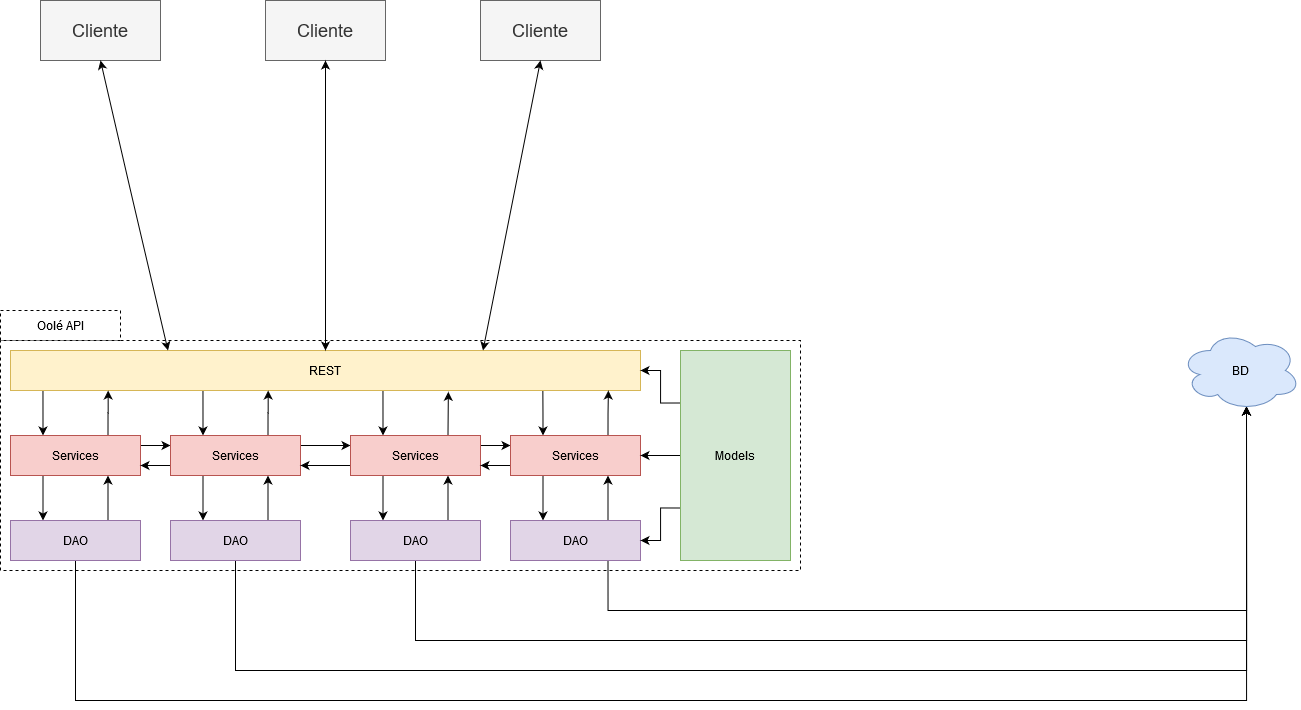

The diagram above was exported from draw.io. Its source (the exported page's mxGraphModel, read from the mxfile embedded in the PNG):
<mxGraphModel dx="1899" dy="1056" grid="1" gridSize="10" guides="1" tooltips="1" connect="1" arrows="1" fold="1" page="1" pageScale="1" pageWidth="827" pageHeight="1169" background="#ffffff" math="0" shadow="0">
  <root>
    <mxCell id="0" />
    <mxCell id="1" parent="0" />
    <mxCell id="orDeHL6vlnRIfCfCxRyv-1" value="&lt;font style=&quot;font-size: 18px&quot;&gt;Cliente&lt;/font&gt;" style="rounded=0;whiteSpace=wrap;html=1;fillColor=#f5f5f5;strokeColor=#666666;fontColor=#333333;" vertex="1" parent="1">
      <mxGeometry x="285" y="110" width="120" height="60" as="geometry" />
    </mxCell>
    <mxCell id="orDeHL6vlnRIfCfCxRyv-2" value="&lt;font style=&quot;font-size: 18px&quot;&gt;Cliente&lt;/font&gt;" style="rounded=0;whiteSpace=wrap;html=1;fillColor=#f5f5f5;strokeColor=#666666;fontColor=#333333;" vertex="1" parent="1">
      <mxGeometry x="60" y="110" width="120" height="60" as="geometry" />
    </mxCell>
    <mxCell id="orDeHL6vlnRIfCfCxRyv-3" value="&lt;font style=&quot;font-size: 18px&quot;&gt;Cliente&lt;/font&gt;" style="rounded=0;whiteSpace=wrap;html=1;fillColor=#f5f5f5;strokeColor=#666666;fontColor=#333333;" vertex="1" parent="1">
      <mxGeometry x="500" y="110" width="120" height="60" as="geometry" />
    </mxCell>
    <mxCell id="orDeHL6vlnRIfCfCxRyv-4" value="" style="rounded=0;whiteSpace=wrap;html=1;dashed=1;" vertex="1" parent="1">
      <mxGeometry x="20" y="450" width="800" height="230" as="geometry" />
    </mxCell>
    <mxCell id="orDeHL6vlnRIfCfCxRyv-52" style="edgeStyle=orthogonalEdgeStyle;rounded=0;orthogonalLoop=1;jettySize=auto;html=1;exitX=0.845;exitY=1;exitDx=0;exitDy=0;entryX=0.25;entryY=0;entryDx=0;entryDy=0;exitPerimeter=0;" edge="1" parent="1" source="orDeHL6vlnRIfCfCxRyv-5" target="orDeHL6vlnRIfCfCxRyv-19">
      <mxGeometry relative="1" as="geometry" />
    </mxCell>
    <mxCell id="orDeHL6vlnRIfCfCxRyv-55" style="edgeStyle=orthogonalEdgeStyle;rounded=0;orthogonalLoop=1;jettySize=auto;html=1;exitX=0.5;exitY=1;exitDx=0;exitDy=0;entryX=0.25;entryY=0;entryDx=0;entryDy=0;" edge="1" parent="1" source="orDeHL6vlnRIfCfCxRyv-5" target="orDeHL6vlnRIfCfCxRyv-17">
      <mxGeometry relative="1" as="geometry">
        <Array as="points">
          <mxPoint x="403" y="500" />
        </Array>
      </mxGeometry>
    </mxCell>
    <mxCell id="orDeHL6vlnRIfCfCxRyv-57" style="edgeStyle=orthogonalEdgeStyle;rounded=0;orthogonalLoop=1;jettySize=auto;html=1;exitX=0.25;exitY=1;exitDx=0;exitDy=0;entryX=0.25;entryY=0;entryDx=0;entryDy=0;" edge="1" parent="1" source="orDeHL6vlnRIfCfCxRyv-5" target="orDeHL6vlnRIfCfCxRyv-15">
      <mxGeometry relative="1" as="geometry">
        <Array as="points">
          <mxPoint x="223" y="500" />
        </Array>
      </mxGeometry>
    </mxCell>
    <mxCell id="orDeHL6vlnRIfCfCxRyv-59" style="edgeStyle=orthogonalEdgeStyle;rounded=0;orthogonalLoop=1;jettySize=auto;html=1;exitX=0;exitY=1;exitDx=0;exitDy=0;entryX=0.25;entryY=0;entryDx=0;entryDy=0;" edge="1" parent="1" source="orDeHL6vlnRIfCfCxRyv-5" target="orDeHL6vlnRIfCfCxRyv-7">
      <mxGeometry relative="1" as="geometry">
        <Array as="points">
          <mxPoint x="63" y="500" />
        </Array>
      </mxGeometry>
    </mxCell>
    <mxCell id="orDeHL6vlnRIfCfCxRyv-5" value="REST" style="rounded=0;whiteSpace=wrap;html=1;fillColor=#fff2cc;strokeColor=#d6b656;" vertex="1" parent="1">
      <mxGeometry x="30" y="460" width="630" height="40" as="geometry" />
    </mxCell>
    <mxCell id="orDeHL6vlnRIfCfCxRyv-21" style="edgeStyle=orthogonalEdgeStyle;rounded=0;orthogonalLoop=1;jettySize=auto;html=1;exitX=1;exitY=0.25;exitDx=0;exitDy=0;entryX=0;entryY=0.25;entryDx=0;entryDy=0;" edge="1" parent="1" source="orDeHL6vlnRIfCfCxRyv-7" target="orDeHL6vlnRIfCfCxRyv-15">
      <mxGeometry relative="1" as="geometry" />
    </mxCell>
    <mxCell id="orDeHL6vlnRIfCfCxRyv-47" style="edgeStyle=orthogonalEdgeStyle;rounded=0;orthogonalLoop=1;jettySize=auto;html=1;exitX=0.25;exitY=1;exitDx=0;exitDy=0;entryX=0.25;entryY=0;entryDx=0;entryDy=0;" edge="1" parent="1" source="orDeHL6vlnRIfCfCxRyv-7" target="orDeHL6vlnRIfCfCxRyv-38">
      <mxGeometry relative="1" as="geometry" />
    </mxCell>
    <mxCell id="orDeHL6vlnRIfCfCxRyv-58" style="edgeStyle=orthogonalEdgeStyle;rounded=0;orthogonalLoop=1;jettySize=auto;html=1;exitX=0.75;exitY=0;exitDx=0;exitDy=0;entryX=0.155;entryY=1;entryDx=0;entryDy=0;entryPerimeter=0;" edge="1" parent="1" source="orDeHL6vlnRIfCfCxRyv-7" target="orDeHL6vlnRIfCfCxRyv-5">
      <mxGeometry relative="1" as="geometry" />
    </mxCell>
    <mxCell id="orDeHL6vlnRIfCfCxRyv-7" value="&lt;div&gt;Services&lt;/div&gt;" style="rounded=0;whiteSpace=wrap;html=1;fillColor=#f8cecc;strokeColor=#b85450;" vertex="1" parent="1">
      <mxGeometry x="30" y="545" width="130" height="40" as="geometry" />
    </mxCell>
    <mxCell id="orDeHL6vlnRIfCfCxRyv-22" style="edgeStyle=orthogonalEdgeStyle;rounded=0;orthogonalLoop=1;jettySize=auto;html=1;exitX=0;exitY=0.75;exitDx=0;exitDy=0;entryX=1;entryY=0.75;entryDx=0;entryDy=0;" edge="1" parent="1" source="orDeHL6vlnRIfCfCxRyv-15" target="orDeHL6vlnRIfCfCxRyv-7">
      <mxGeometry relative="1" as="geometry" />
    </mxCell>
    <mxCell id="orDeHL6vlnRIfCfCxRyv-23" style="edgeStyle=orthogonalEdgeStyle;rounded=0;orthogonalLoop=1;jettySize=auto;html=1;exitX=1;exitY=0.25;exitDx=0;exitDy=0;entryX=0;entryY=0.25;entryDx=0;entryDy=0;" edge="1" parent="1" source="orDeHL6vlnRIfCfCxRyv-15" target="orDeHL6vlnRIfCfCxRyv-17">
      <mxGeometry relative="1" as="geometry" />
    </mxCell>
    <mxCell id="orDeHL6vlnRIfCfCxRyv-45" style="edgeStyle=orthogonalEdgeStyle;rounded=0;orthogonalLoop=1;jettySize=auto;html=1;exitX=0.25;exitY=1;exitDx=0;exitDy=0;entryX=0.25;entryY=0;entryDx=0;entryDy=0;" edge="1" parent="1" source="orDeHL6vlnRIfCfCxRyv-15" target="orDeHL6vlnRIfCfCxRyv-36">
      <mxGeometry relative="1" as="geometry" />
    </mxCell>
    <mxCell id="orDeHL6vlnRIfCfCxRyv-56" style="edgeStyle=orthogonalEdgeStyle;rounded=0;orthogonalLoop=1;jettySize=auto;html=1;exitX=0.75;exitY=0;exitDx=0;exitDy=0;entryX=0.409;entryY=1;entryDx=0;entryDy=0;entryPerimeter=0;" edge="1" parent="1" source="orDeHL6vlnRIfCfCxRyv-15" target="orDeHL6vlnRIfCfCxRyv-5">
      <mxGeometry relative="1" as="geometry" />
    </mxCell>
    <mxCell id="orDeHL6vlnRIfCfCxRyv-15" value="&lt;div&gt;Services&lt;/div&gt;" style="rounded=0;whiteSpace=wrap;html=1;fillColor=#f8cecc;strokeColor=#b85450;" vertex="1" parent="1">
      <mxGeometry x="190" y="545" width="130" height="40" as="geometry" />
    </mxCell>
    <mxCell id="orDeHL6vlnRIfCfCxRyv-25" style="edgeStyle=orthogonalEdgeStyle;rounded=0;orthogonalLoop=1;jettySize=auto;html=1;exitX=0;exitY=0.75;exitDx=0;exitDy=0;entryX=1;entryY=0.75;entryDx=0;entryDy=0;" edge="1" parent="1" source="orDeHL6vlnRIfCfCxRyv-17" target="orDeHL6vlnRIfCfCxRyv-15">
      <mxGeometry relative="1" as="geometry" />
    </mxCell>
    <mxCell id="orDeHL6vlnRIfCfCxRyv-26" style="edgeStyle=orthogonalEdgeStyle;rounded=0;orthogonalLoop=1;jettySize=auto;html=1;exitX=1;exitY=0.25;exitDx=0;exitDy=0;entryX=0;entryY=0.25;entryDx=0;entryDy=0;" edge="1" parent="1" source="orDeHL6vlnRIfCfCxRyv-17" target="orDeHL6vlnRIfCfCxRyv-19">
      <mxGeometry relative="1" as="geometry" />
    </mxCell>
    <mxCell id="orDeHL6vlnRIfCfCxRyv-43" style="edgeStyle=orthogonalEdgeStyle;rounded=0;orthogonalLoop=1;jettySize=auto;html=1;exitX=0.25;exitY=1;exitDx=0;exitDy=0;entryX=0.25;entryY=0;entryDx=0;entryDy=0;" edge="1" parent="1" source="orDeHL6vlnRIfCfCxRyv-17" target="orDeHL6vlnRIfCfCxRyv-34">
      <mxGeometry relative="1" as="geometry" />
    </mxCell>
    <mxCell id="orDeHL6vlnRIfCfCxRyv-54" style="edgeStyle=orthogonalEdgeStyle;rounded=0;orthogonalLoop=1;jettySize=auto;html=1;exitX=0.75;exitY=0;exitDx=0;exitDy=0;entryX=0.695;entryY=1.033;entryDx=0;entryDy=0;entryPerimeter=0;" edge="1" parent="1" source="orDeHL6vlnRIfCfCxRyv-17" target="orDeHL6vlnRIfCfCxRyv-5">
      <mxGeometry relative="1" as="geometry">
        <Array as="points">
          <mxPoint x="468" y="540" />
          <mxPoint x="468" y="540" />
        </Array>
      </mxGeometry>
    </mxCell>
    <mxCell id="orDeHL6vlnRIfCfCxRyv-17" value="&lt;div&gt;Services&lt;/div&gt;" style="rounded=0;whiteSpace=wrap;html=1;fillColor=#f8cecc;strokeColor=#b85450;" vertex="1" parent="1">
      <mxGeometry x="370" y="545" width="130" height="40" as="geometry" />
    </mxCell>
    <mxCell id="orDeHL6vlnRIfCfCxRyv-27" style="edgeStyle=orthogonalEdgeStyle;rounded=0;orthogonalLoop=1;jettySize=auto;html=1;exitX=0;exitY=0.75;exitDx=0;exitDy=0;entryX=1;entryY=0.75;entryDx=0;entryDy=0;" edge="1" parent="1" source="orDeHL6vlnRIfCfCxRyv-19" target="orDeHL6vlnRIfCfCxRyv-17">
      <mxGeometry relative="1" as="geometry" />
    </mxCell>
    <mxCell id="orDeHL6vlnRIfCfCxRyv-41" style="edgeStyle=orthogonalEdgeStyle;rounded=0;orthogonalLoop=1;jettySize=auto;html=1;exitX=0.25;exitY=1;exitDx=0;exitDy=0;entryX=0.25;entryY=0;entryDx=0;entryDy=0;" edge="1" parent="1" source="orDeHL6vlnRIfCfCxRyv-19" target="orDeHL6vlnRIfCfCxRyv-8">
      <mxGeometry relative="1" as="geometry" />
    </mxCell>
    <mxCell id="orDeHL6vlnRIfCfCxRyv-50" style="edgeStyle=orthogonalEdgeStyle;rounded=0;orthogonalLoop=1;jettySize=auto;html=1;exitX=0.75;exitY=0;exitDx=0;exitDy=0;entryX=0.949;entryY=1;entryDx=0;entryDy=0;entryPerimeter=0;" edge="1" parent="1" source="orDeHL6vlnRIfCfCxRyv-19" target="orDeHL6vlnRIfCfCxRyv-5">
      <mxGeometry relative="1" as="geometry">
        <Array as="points">
          <mxPoint x="628" y="523" />
          <mxPoint x="628" y="523" />
        </Array>
      </mxGeometry>
    </mxCell>
    <mxCell id="orDeHL6vlnRIfCfCxRyv-19" value="&lt;div&gt;Services&lt;/div&gt;" style="rounded=0;whiteSpace=wrap;html=1;fillColor=#f8cecc;strokeColor=#b85450;" vertex="1" parent="1">
      <mxGeometry x="530" y="545" width="130" height="40" as="geometry" />
    </mxCell>
    <mxCell id="orDeHL6vlnRIfCfCxRyv-40" style="edgeStyle=orthogonalEdgeStyle;rounded=0;orthogonalLoop=1;jettySize=auto;html=1;exitX=0.75;exitY=0;exitDx=0;exitDy=0;entryX=0.75;entryY=1;entryDx=0;entryDy=0;" edge="1" parent="1" source="orDeHL6vlnRIfCfCxRyv-8" target="orDeHL6vlnRIfCfCxRyv-19">
      <mxGeometry relative="1" as="geometry" />
    </mxCell>
    <mxCell id="orDeHL6vlnRIfCfCxRyv-61" style="edgeStyle=orthogonalEdgeStyle;rounded=0;orthogonalLoop=1;jettySize=auto;html=1;exitX=0.75;exitY=1;exitDx=0;exitDy=0;entryX=0.55;entryY=0.95;entryDx=0;entryDy=0;entryPerimeter=0;" edge="1" parent="1" source="orDeHL6vlnRIfCfCxRyv-8" target="orDeHL6vlnRIfCfCxRyv-60">
      <mxGeometry relative="1" as="geometry">
        <mxPoint x="1260" y="530" as="targetPoint" />
        <Array as="points">
          <mxPoint x="628" y="720" />
          <mxPoint x="1266" y="720" />
        </Array>
      </mxGeometry>
    </mxCell>
    <mxCell id="orDeHL6vlnRIfCfCxRyv-8" value="DAO" style="rounded=0;whiteSpace=wrap;html=1;fillColor=#e1d5e7;strokeColor=#9673a6;" vertex="1" parent="1">
      <mxGeometry x="530" y="630" width="130" height="40" as="geometry" />
    </mxCell>
    <mxCell id="orDeHL6vlnRIfCfCxRyv-42" style="edgeStyle=orthogonalEdgeStyle;rounded=0;orthogonalLoop=1;jettySize=auto;html=1;exitX=0.75;exitY=0;exitDx=0;exitDy=0;entryX=0.75;entryY=1;entryDx=0;entryDy=0;" edge="1" parent="1" source="orDeHL6vlnRIfCfCxRyv-34" target="orDeHL6vlnRIfCfCxRyv-17">
      <mxGeometry relative="1" as="geometry" />
    </mxCell>
    <mxCell id="orDeHL6vlnRIfCfCxRyv-63" style="edgeStyle=orthogonalEdgeStyle;rounded=0;orthogonalLoop=1;jettySize=auto;html=1;exitX=0.5;exitY=1;exitDx=0;exitDy=0;entryX=0.55;entryY=0.95;entryDx=0;entryDy=0;entryPerimeter=0;" edge="1" parent="1" source="orDeHL6vlnRIfCfCxRyv-34" target="orDeHL6vlnRIfCfCxRyv-60">
      <mxGeometry relative="1" as="geometry">
        <mxPoint x="1160" y="550" as="targetPoint" />
        <Array as="points">
          <mxPoint x="435" y="750" />
          <mxPoint x="1266" y="750" />
        </Array>
      </mxGeometry>
    </mxCell>
    <mxCell id="orDeHL6vlnRIfCfCxRyv-34" value="DAO" style="rounded=0;whiteSpace=wrap;html=1;fillColor=#e1d5e7;strokeColor=#9673a6;" vertex="1" parent="1">
      <mxGeometry x="370" y="630" width="130" height="40" as="geometry" />
    </mxCell>
    <mxCell id="orDeHL6vlnRIfCfCxRyv-44" style="edgeStyle=orthogonalEdgeStyle;rounded=0;orthogonalLoop=1;jettySize=auto;html=1;exitX=0.75;exitY=0;exitDx=0;exitDy=0;entryX=0.75;entryY=1;entryDx=0;entryDy=0;" edge="1" parent="1" source="orDeHL6vlnRIfCfCxRyv-36" target="orDeHL6vlnRIfCfCxRyv-15">
      <mxGeometry relative="1" as="geometry" />
    </mxCell>
    <mxCell id="orDeHL6vlnRIfCfCxRyv-64" style="edgeStyle=orthogonalEdgeStyle;rounded=0;orthogonalLoop=1;jettySize=auto;html=1;exitX=0.5;exitY=1;exitDx=0;exitDy=0;entryX=0.55;entryY=0.95;entryDx=0;entryDy=0;entryPerimeter=0;" edge="1" parent="1" source="orDeHL6vlnRIfCfCxRyv-36" target="orDeHL6vlnRIfCfCxRyv-60">
      <mxGeometry relative="1" as="geometry">
        <mxPoint x="1280" y="600" as="targetPoint" />
        <Array as="points">
          <mxPoint x="255" y="780" />
          <mxPoint x="1266" y="780" />
        </Array>
      </mxGeometry>
    </mxCell>
    <mxCell id="orDeHL6vlnRIfCfCxRyv-36" value="DAO" style="rounded=0;whiteSpace=wrap;html=1;fillColor=#e1d5e7;strokeColor=#9673a6;" vertex="1" parent="1">
      <mxGeometry x="190" y="630" width="130" height="40" as="geometry" />
    </mxCell>
    <mxCell id="orDeHL6vlnRIfCfCxRyv-46" style="edgeStyle=orthogonalEdgeStyle;rounded=0;orthogonalLoop=1;jettySize=auto;html=1;exitX=0.75;exitY=0;exitDx=0;exitDy=0;entryX=0.75;entryY=1;entryDx=0;entryDy=0;" edge="1" parent="1" source="orDeHL6vlnRIfCfCxRyv-38" target="orDeHL6vlnRIfCfCxRyv-7">
      <mxGeometry relative="1" as="geometry" />
    </mxCell>
    <mxCell id="orDeHL6vlnRIfCfCxRyv-65" style="edgeStyle=orthogonalEdgeStyle;rounded=0;orthogonalLoop=1;jettySize=auto;html=1;exitX=0.5;exitY=1;exitDx=0;exitDy=0;entryX=0.55;entryY=0.95;entryDx=0;entryDy=0;entryPerimeter=0;" edge="1" parent="1" source="orDeHL6vlnRIfCfCxRyv-38" target="orDeHL6vlnRIfCfCxRyv-60">
      <mxGeometry relative="1" as="geometry">
        <mxPoint x="530" y="870" as="targetPoint" />
        <Array as="points">
          <mxPoint x="95" y="810" />
          <mxPoint x="1266" y="810" />
        </Array>
      </mxGeometry>
    </mxCell>
    <mxCell id="orDeHL6vlnRIfCfCxRyv-38" value="DAO" style="rounded=0;whiteSpace=wrap;html=1;fillColor=#e1d5e7;strokeColor=#9673a6;" vertex="1" parent="1">
      <mxGeometry x="30" y="630" width="130" height="40" as="geometry" />
    </mxCell>
    <mxCell id="orDeHL6vlnRIfCfCxRyv-29" style="edgeStyle=orthogonalEdgeStyle;rounded=0;orthogonalLoop=1;jettySize=auto;html=1;exitX=0;exitY=0.5;exitDx=0;exitDy=0;entryX=1;entryY=0.5;entryDx=0;entryDy=0;" edge="1" parent="1" source="orDeHL6vlnRIfCfCxRyv-11" target="orDeHL6vlnRIfCfCxRyv-19">
      <mxGeometry relative="1" as="geometry" />
    </mxCell>
    <mxCell id="orDeHL6vlnRIfCfCxRyv-30" style="edgeStyle=orthogonalEdgeStyle;rounded=0;orthogonalLoop=1;jettySize=auto;html=1;exitX=0;exitY=0.25;exitDx=0;exitDy=0;entryX=1;entryY=0.5;entryDx=0;entryDy=0;" edge="1" parent="1" source="orDeHL6vlnRIfCfCxRyv-11" target="orDeHL6vlnRIfCfCxRyv-5">
      <mxGeometry relative="1" as="geometry" />
    </mxCell>
    <mxCell id="orDeHL6vlnRIfCfCxRyv-31" style="edgeStyle=orthogonalEdgeStyle;rounded=0;orthogonalLoop=1;jettySize=auto;html=1;exitX=0;exitY=0.75;exitDx=0;exitDy=0;entryX=1;entryY=0.5;entryDx=0;entryDy=0;strokeWidth=1;" edge="1" parent="1" source="orDeHL6vlnRIfCfCxRyv-11" target="orDeHL6vlnRIfCfCxRyv-8">
      <mxGeometry relative="1" as="geometry" />
    </mxCell>
    <mxCell id="orDeHL6vlnRIfCfCxRyv-11" value="Models" style="rounded=0;whiteSpace=wrap;html=1;fillColor=#d5e8d4;strokeColor=#82b366;" vertex="1" parent="1">
      <mxGeometry x="700" y="460" width="110" height="210" as="geometry" />
    </mxCell>
    <mxCell id="orDeHL6vlnRIfCfCxRyv-13" value="Oolé API" style="rounded=0;whiteSpace=wrap;html=1;dashed=1;" vertex="1" parent="1">
      <mxGeometry x="20" y="420" width="120" height="30" as="geometry" />
    </mxCell>
    <mxCell id="orDeHL6vlnRIfCfCxRyv-60" value="BD" style="ellipse;shape=cloud;whiteSpace=wrap;html=1;fillColor=#dae8fc;strokeColor=#6c8ebf;" vertex="1" parent="1">
      <mxGeometry x="1200" y="440" width="120" height="80" as="geometry" />
    </mxCell>
    <mxCell id="orDeHL6vlnRIfCfCxRyv-67" value="" style="endArrow=classic;startArrow=classic;html=1;entryX=0.5;entryY=1;entryDx=0;entryDy=0;exitX=0.75;exitY=0;exitDx=0;exitDy=0;" edge="1" parent="1" source="orDeHL6vlnRIfCfCxRyv-5" target="orDeHL6vlnRIfCfCxRyv-3">
      <mxGeometry width="50" height="50" relative="1" as="geometry">
        <mxPoint x="670" y="500" as="sourcePoint" />
        <mxPoint x="720" y="450" as="targetPoint" />
        <Array as="points" />
      </mxGeometry>
    </mxCell>
    <mxCell id="orDeHL6vlnRIfCfCxRyv-68" value="" style="endArrow=classic;startArrow=classic;html=1;exitX=0.5;exitY=0;exitDx=0;exitDy=0;entryX=0.5;entryY=1;entryDx=0;entryDy=0;" edge="1" parent="1" source="orDeHL6vlnRIfCfCxRyv-5" target="orDeHL6vlnRIfCfCxRyv-1">
      <mxGeometry width="50" height="50" relative="1" as="geometry">
        <mxPoint x="670" y="500" as="sourcePoint" />
        <mxPoint x="450" y="260" as="targetPoint" />
        <Array as="points" />
      </mxGeometry>
    </mxCell>
    <mxCell id="orDeHL6vlnRIfCfCxRyv-69" value="" style="endArrow=classic;startArrow=classic;html=1;entryX=0.5;entryY=1;entryDx=0;entryDy=0;exitX=0.25;exitY=0;exitDx=0;exitDy=0;" edge="1" parent="1" source="orDeHL6vlnRIfCfCxRyv-5" target="orDeHL6vlnRIfCfCxRyv-2">
      <mxGeometry width="50" height="50" relative="1" as="geometry">
        <mxPoint x="670" y="500" as="sourcePoint" />
        <mxPoint x="720" y="450" as="targetPoint" />
        <Array as="points">
          <mxPoint x="150" y="300" />
        </Array>
      </mxGeometry>
    </mxCell>
  </root>
</mxGraphModel>